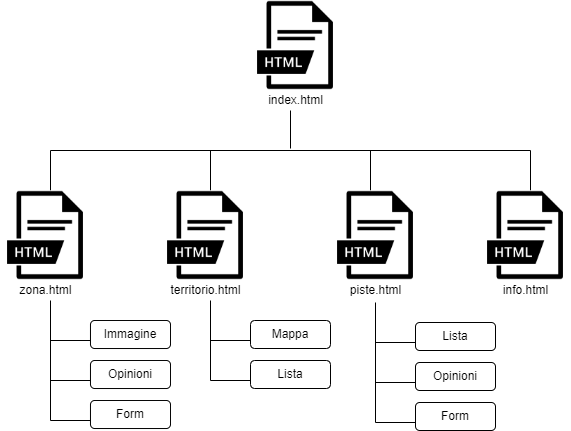

The diagram above was exported from draw.io. Its source (the exported page's mxGraphModel, read from the mxfile embedded in the PNG):
<mxGraphModel dx="1038" dy="617" grid="1" gridSize="10" guides="1" tooltips="1" connect="1" arrows="1" fold="1" page="1" pageScale="1" pageWidth="827" pageHeight="1169" math="0" shadow="0">
  <root>
    <mxCell id="0" />
    <mxCell id="1" parent="0" />
    <mxCell id="-mIpuhkI3KbKMMF7BY22-1" value="" style="shape=image;html=1;verticalAlign=top;verticalLabelPosition=bottom;labelBackgroundColor=#ffffff;imageAspect=0;aspect=fixed;image=https://cdn3.iconfinder.com/data/icons/file-extension-names-vol-3-2/512/38-128.png;imageBackground=default;" vertex="1" parent="1">
      <mxGeometry x="360" y="130" width="90" height="90" as="geometry" />
    </mxCell>
    <mxCell id="-mIpuhkI3KbKMMF7BY22-6" value="" style="endArrow=none;html=1;rounded=0;" edge="1" parent="1">
      <mxGeometry width="50" height="50" relative="1" as="geometry">
        <mxPoint x="400" y="278" as="sourcePoint" />
        <mxPoint x="400" y="240" as="targetPoint" />
      </mxGeometry>
    </mxCell>
    <mxCell id="-mIpuhkI3KbKMMF7BY22-7" value="" style="endArrow=none;html=1;rounded=0;" edge="1" parent="1">
      <mxGeometry width="50" height="50" relative="1" as="geometry">
        <mxPoint x="160" y="280" as="sourcePoint" />
        <mxPoint x="640" y="280" as="targetPoint" />
      </mxGeometry>
    </mxCell>
    <mxCell id="-mIpuhkI3KbKMMF7BY22-8" value="" style="endArrow=none;html=1;rounded=0;" edge="1" parent="1">
      <mxGeometry width="50" height="50" relative="1" as="geometry">
        <mxPoint x="160" y="320" as="sourcePoint" />
        <mxPoint x="160" y="280" as="targetPoint" />
      </mxGeometry>
    </mxCell>
    <mxCell id="-mIpuhkI3KbKMMF7BY22-9" value="" style="endArrow=none;html=1;rounded=0;" edge="1" parent="1">
      <mxGeometry width="50" height="50" relative="1" as="geometry">
        <mxPoint x="320" y="320" as="sourcePoint" />
        <mxPoint x="320" y="280" as="targetPoint" />
      </mxGeometry>
    </mxCell>
    <mxCell id="-mIpuhkI3KbKMMF7BY22-10" value="" style="endArrow=none;html=1;rounded=0;" edge="1" parent="1">
      <mxGeometry width="50" height="50" relative="1" as="geometry">
        <mxPoint x="480" y="320" as="sourcePoint" />
        <mxPoint x="480" y="280" as="targetPoint" />
      </mxGeometry>
    </mxCell>
    <mxCell id="-mIpuhkI3KbKMMF7BY22-11" value="" style="endArrow=none;html=1;rounded=0;" edge="1" parent="1">
      <mxGeometry width="50" height="50" relative="1" as="geometry">
        <mxPoint x="640" y="320" as="sourcePoint" />
        <mxPoint x="640" y="280" as="targetPoint" />
      </mxGeometry>
    </mxCell>
    <mxCell id="-mIpuhkI3KbKMMF7BY22-12" value="" style="shape=image;html=1;verticalAlign=top;verticalLabelPosition=bottom;labelBackgroundColor=#ffffff;imageAspect=0;aspect=fixed;image=https://cdn3.iconfinder.com/data/icons/file-extension-names-vol-3-2/512/38-128.png;imageBackground=default;" vertex="1" parent="1">
      <mxGeometry x="110" y="320" width="90" height="90" as="geometry" />
    </mxCell>
    <mxCell id="-mIpuhkI3KbKMMF7BY22-13" value="" style="shape=image;html=1;verticalAlign=top;verticalLabelPosition=bottom;labelBackgroundColor=#ffffff;imageAspect=0;aspect=fixed;image=https://cdn3.iconfinder.com/data/icons/file-extension-names-vol-3-2/512/38-128.png;imageBackground=default;" vertex="1" parent="1">
      <mxGeometry x="270" y="320" width="90" height="90" as="geometry" />
    </mxCell>
    <mxCell id="-mIpuhkI3KbKMMF7BY22-14" value="" style="shape=image;html=1;verticalAlign=top;verticalLabelPosition=bottom;labelBackgroundColor=#ffffff;imageAspect=0;aspect=fixed;image=https://cdn3.iconfinder.com/data/icons/file-extension-names-vol-3-2/512/38-128.png;imageBackground=default;" vertex="1" parent="1">
      <mxGeometry x="440" y="320" width="90" height="90" as="geometry" />
    </mxCell>
    <mxCell id="-mIpuhkI3KbKMMF7BY22-15" value="" style="shape=image;html=1;verticalAlign=top;verticalLabelPosition=bottom;labelBackgroundColor=#ffffff;imageAspect=0;aspect=fixed;image=https://cdn3.iconfinder.com/data/icons/file-extension-names-vol-3-2/512/38-128.png;imageBackground=default;" vertex="1" parent="1">
      <mxGeometry x="590" y="320" width="90" height="90" as="geometry" />
    </mxCell>
    <mxCell id="-mIpuhkI3KbKMMF7BY22-17" value="index.html" style="text;html=1;align=center;verticalAlign=middle;resizable=0;points=[];autosize=1;" vertex="1" parent="1">
      <mxGeometry x="370" y="220" width="70" height="20" as="geometry" />
    </mxCell>
    <mxCell id="-mIpuhkI3KbKMMF7BY22-19" value="zona.html" style="text;html=1;align=center;verticalAlign=middle;resizable=0;points=[];autosize=1;" vertex="1" parent="1">
      <mxGeometry x="120" y="410" width="70" height="20" as="geometry" />
    </mxCell>
    <mxCell id="-mIpuhkI3KbKMMF7BY22-20" value="territorio.html" style="text;html=1;align=center;verticalAlign=middle;resizable=0;points=[];autosize=1;" vertex="1" parent="1">
      <mxGeometry x="270" y="410" width="90" height="20" as="geometry" />
    </mxCell>
    <mxCell id="-mIpuhkI3KbKMMF7BY22-21" value="piste.html" style="text;html=1;align=center;verticalAlign=middle;resizable=0;points=[];autosize=1;" vertex="1" parent="1">
      <mxGeometry x="450" y="410" width="70" height="20" as="geometry" />
    </mxCell>
    <mxCell id="-mIpuhkI3KbKMMF7BY22-22" value="info.html" style="text;html=1;align=center;verticalAlign=middle;resizable=0;points=[];autosize=1;" vertex="1" parent="1">
      <mxGeometry x="605" y="410" width="60" height="20" as="geometry" />
    </mxCell>
    <mxCell id="-mIpuhkI3KbKMMF7BY22-25" value="" style="endArrow=none;html=1;rounded=0;" edge="1" parent="1">
      <mxGeometry width="50" height="50" relative="1" as="geometry">
        <mxPoint x="485" y="552" as="sourcePoint" />
        <mxPoint x="485" y="432" as="targetPoint" />
      </mxGeometry>
    </mxCell>
    <mxCell id="-mIpuhkI3KbKMMF7BY22-26" value="" style="endArrow=none;html=1;rounded=0;" edge="1" parent="1">
      <mxGeometry width="50" height="50" relative="1" as="geometry">
        <mxPoint x="485" y="512" as="sourcePoint" />
        <mxPoint x="525" y="512" as="targetPoint" />
      </mxGeometry>
    </mxCell>
    <mxCell id="-mIpuhkI3KbKMMF7BY22-27" value="" style="endArrow=none;html=1;rounded=0;" edge="1" parent="1">
      <mxGeometry width="50" height="50" relative="1" as="geometry">
        <mxPoint x="525" y="552" as="sourcePoint" />
        <mxPoint x="485" y="552" as="targetPoint" />
        <Array as="points" />
      </mxGeometry>
    </mxCell>
    <mxCell id="-mIpuhkI3KbKMMF7BY22-28" value="" style="endArrow=none;html=1;rounded=0;" edge="1" parent="1">
      <mxGeometry width="50" height="50" relative="1" as="geometry">
        <mxPoint x="525" y="472" as="sourcePoint" />
        <mxPoint x="485" y="472" as="targetPoint" />
        <Array as="points" />
      </mxGeometry>
    </mxCell>
    <mxCell id="-mIpuhkI3KbKMMF7BY22-29" value="Opinioni" style="rounded=1;whiteSpace=wrap;html=1;" vertex="1" parent="1">
      <mxGeometry x="525" y="492" width="80" height="28" as="geometry" />
    </mxCell>
    <mxCell id="-mIpuhkI3KbKMMF7BY22-30" value="Form" style="rounded=1;whiteSpace=wrap;html=1;" vertex="1" parent="1">
      <mxGeometry x="525" y="532" width="80" height="28" as="geometry" />
    </mxCell>
    <mxCell id="-mIpuhkI3KbKMMF7BY22-31" value="Lista" style="rounded=1;whiteSpace=wrap;html=1;" vertex="1" parent="1">
      <mxGeometry x="525" y="452" width="80" height="28" as="geometry" />
    </mxCell>
    <mxCell id="-mIpuhkI3KbKMMF7BY22-32" value="" style="endArrow=none;html=1;rounded=0;" edge="1" parent="1">
      <mxGeometry width="50" height="50" relative="1" as="geometry">
        <mxPoint x="160" y="550" as="sourcePoint" />
        <mxPoint x="160" y="430" as="targetPoint" />
      </mxGeometry>
    </mxCell>
    <mxCell id="-mIpuhkI3KbKMMF7BY22-33" value="" style="endArrow=none;html=1;rounded=0;" edge="1" parent="1">
      <mxGeometry width="50" height="50" relative="1" as="geometry">
        <mxPoint x="160" y="510" as="sourcePoint" />
        <mxPoint x="200" y="510" as="targetPoint" />
      </mxGeometry>
    </mxCell>
    <mxCell id="-mIpuhkI3KbKMMF7BY22-34" value="" style="endArrow=none;html=1;rounded=0;" edge="1" parent="1">
      <mxGeometry width="50" height="50" relative="1" as="geometry">
        <mxPoint x="200" y="550" as="sourcePoint" />
        <mxPoint x="160" y="550" as="targetPoint" />
        <Array as="points" />
      </mxGeometry>
    </mxCell>
    <mxCell id="-mIpuhkI3KbKMMF7BY22-35" value="" style="endArrow=none;html=1;rounded=0;" edge="1" parent="1">
      <mxGeometry width="50" height="50" relative="1" as="geometry">
        <mxPoint x="200" y="470" as="sourcePoint" />
        <mxPoint x="160" y="470" as="targetPoint" />
        <Array as="points" />
      </mxGeometry>
    </mxCell>
    <mxCell id="-mIpuhkI3KbKMMF7BY22-36" value="Opinioni" style="rounded=1;whiteSpace=wrap;html=1;" vertex="1" parent="1">
      <mxGeometry x="200" y="490" width="80" height="28" as="geometry" />
    </mxCell>
    <mxCell id="-mIpuhkI3KbKMMF7BY22-37" value="Form" style="rounded=1;whiteSpace=wrap;html=1;" vertex="1" parent="1">
      <mxGeometry x="200" y="530" width="80" height="28" as="geometry" />
    </mxCell>
    <mxCell id="-mIpuhkI3KbKMMF7BY22-38" value="Immagine" style="rounded=1;whiteSpace=wrap;html=1;" vertex="1" parent="1">
      <mxGeometry x="200" y="450" width="80" height="28" as="geometry" />
    </mxCell>
    <mxCell id="-mIpuhkI3KbKMMF7BY22-39" value="" style="endArrow=none;html=1;rounded=0;" edge="1" parent="1">
      <mxGeometry width="50" height="50" relative="1" as="geometry">
        <mxPoint x="320" y="510" as="sourcePoint" />
        <mxPoint x="320" y="430" as="targetPoint" />
      </mxGeometry>
    </mxCell>
    <mxCell id="-mIpuhkI3KbKMMF7BY22-40" value="" style="endArrow=none;html=1;rounded=0;" edge="1" parent="1">
      <mxGeometry width="50" height="50" relative="1" as="geometry">
        <mxPoint x="320" y="510" as="sourcePoint" />
        <mxPoint x="360" y="510" as="targetPoint" />
      </mxGeometry>
    </mxCell>
    <mxCell id="-mIpuhkI3KbKMMF7BY22-42" value="" style="endArrow=none;html=1;rounded=0;" edge="1" parent="1">
      <mxGeometry width="50" height="50" relative="1" as="geometry">
        <mxPoint x="360" y="470" as="sourcePoint" />
        <mxPoint x="320" y="470" as="targetPoint" />
        <Array as="points" />
      </mxGeometry>
    </mxCell>
    <mxCell id="-mIpuhkI3KbKMMF7BY22-43" value="Lista" style="rounded=1;whiteSpace=wrap;html=1;" vertex="1" parent="1">
      <mxGeometry x="360" y="490" width="80" height="28" as="geometry" />
    </mxCell>
    <mxCell id="-mIpuhkI3KbKMMF7BY22-45" value="Mappa" style="rounded=1;whiteSpace=wrap;html=1;" vertex="1" parent="1">
      <mxGeometry x="360" y="450" width="80" height="28" as="geometry" />
    </mxCell>
  </root>
</mxGraphModel>